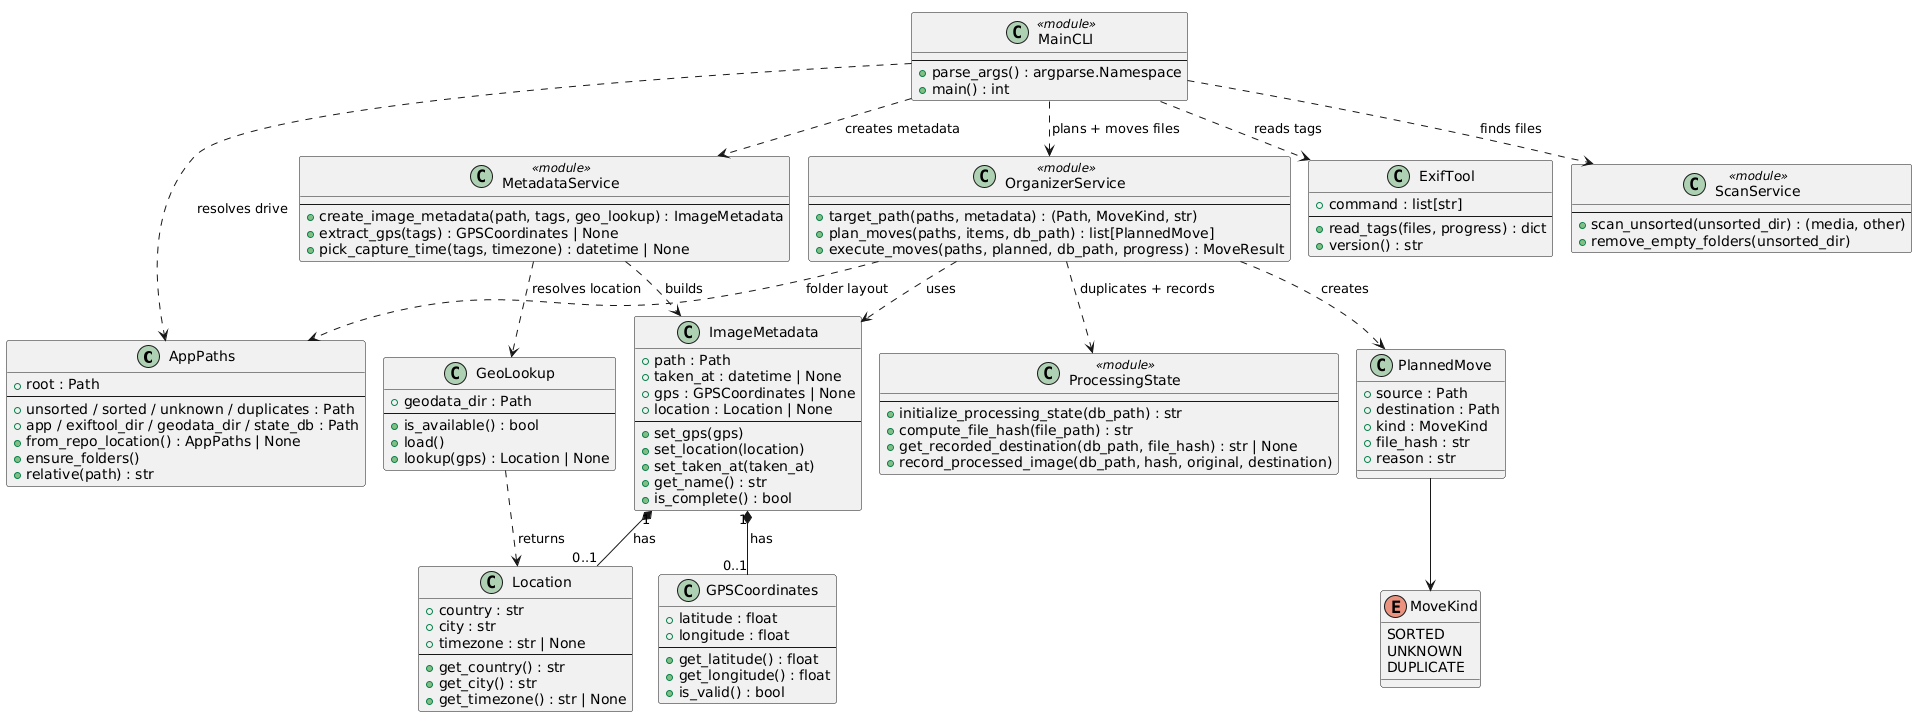

The diagram above was rendered by PlantUML. Its source (embedded in the PNG):
@startuml Image-Sorter

class AppPaths {
    +root : Path
    --
    +unsorted / sorted / unknown / duplicates : Path
    +app / exiftool_dir / geodata_dir / state_db : Path
    +from_repo_location() : AppPaths | None
    +ensure_folders()
    +relative(path) : str
}

class GPSCoordinates {
    +latitude : float
    +longitude : float
    --
    +get_latitude() : float
    +get_longitude() : float
    +is_valid() : bool
}

class Location {
    +country : str
    +city : str
    +timezone : str | None
    --
    +get_country() : str
    +get_city() : str
    +get_timezone() : str | None
}

class ImageMetadata {
    +path : Path
    +taken_at : datetime | None
    +gps : GPSCoordinates | None
    +location : Location | None
    --
    +set_gps(gps)
    +set_location(location)
    +set_taken_at(taken_at)
    +get_name() : str
    +is_complete() : bool
}

class ExifTool {
    +command : list[str]
    --
    +read_tags(files, progress) : dict
    +version() : str
}

class GeoLookup {
    +geodata_dir : Path
    --
    +is_available() : bool
    +load()
    +lookup(gps) : Location | None
}

class PlannedMove {
    +source : Path
    +destination : Path
    +kind : MoveKind
    +file_hash : str
    +reason : str
}

enum MoveKind {
    SORTED
    UNKNOWN
    DUPLICATE
}

class MetadataService <<module>> {
    --
    +create_image_metadata(path, tags, geo_lookup) : ImageMetadata
    +extract_gps(tags) : GPSCoordinates | None
    +pick_capture_time(tags, timezone) : datetime | None
}

class OrganizerService <<module>> {
    --
    +target_path(paths, metadata) : (Path, MoveKind, str)
    +plan_moves(paths, items, db_path) : list[PlannedMove]
    +execute_moves(paths, planned, db_path, progress) : MoveResult
}

class ScanService <<module>> {
    --
    +scan_unsorted(unsorted_dir) : (media, other)
    +remove_empty_folders(unsorted_dir)
}

class ProcessingState <<module>> {
    --
    +initialize_processing_state(db_path) : str
    +compute_file_hash(file_path) : str
    +get_recorded_destination(db_path, file_hash) : str | None
    +record_processed_image(db_path, hash, original, destination)
}

class MainCLI <<module>> {
    --
    +parse_args() : argparse.Namespace
    +main() : int
}

' --- RELATIONSHIPS ---

ImageMetadata "1" *-- "0..1" GPSCoordinates : has
ImageMetadata "1" *-- "0..1" Location : has
PlannedMove --> MoveKind

MetadataService ..> ImageMetadata : builds
MetadataService ..> GeoLookup : resolves location
GeoLookup ..> Location : returns
OrganizerService ..> ImageMetadata : uses
OrganizerService ..> PlannedMove : creates
OrganizerService ..> ProcessingState : duplicates + records
OrganizerService ..> AppPaths : folder layout
MainCLI ..> AppPaths : resolves drive
MainCLI ..> ScanService : finds files
MainCLI ..> ExifTool : reads tags
MainCLI ..> MetadataService : creates metadata
MainCLI ..> OrganizerService : plans + moves files

@enduml